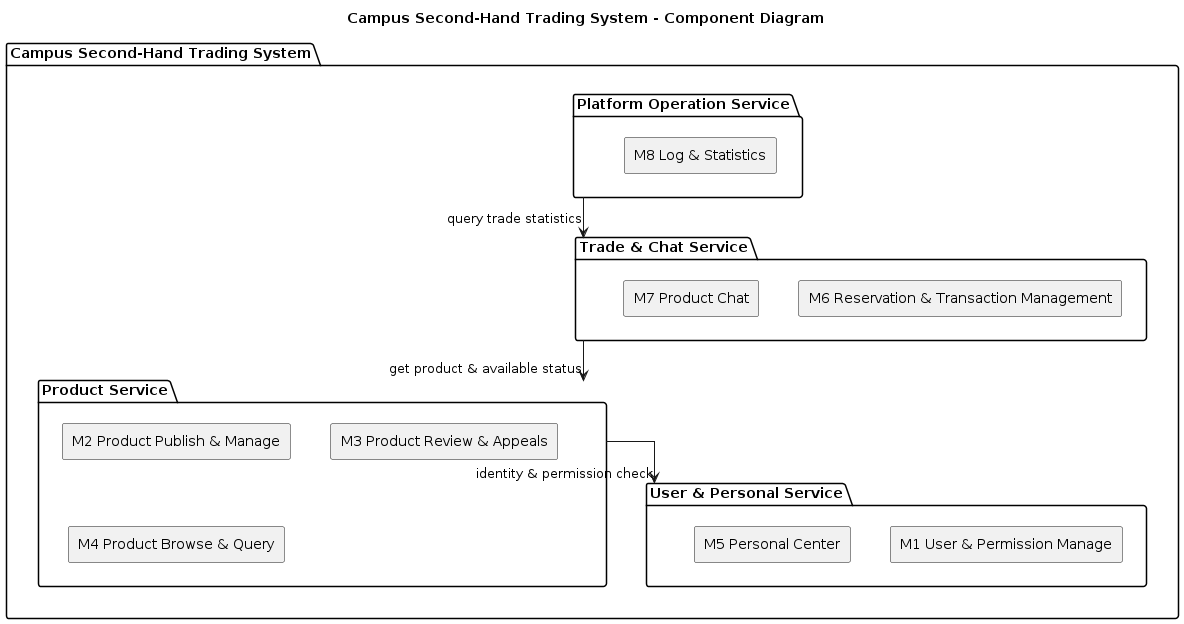

The diagram above was rendered by PlantUML. Its source (embedded in the PNG):
@startuml campus_trade_components
title Campus Second‑Hand Trading System - Component Diagram
top to bottom direction
skinparam componentStyle rectangle
skinparam shadowing false
skinparam linetype ortho
skinparam nodesep 40
skinparam ranksep 60

skinparam package {
  margin 18
}

package "Campus Second‑Hand Trading System" as System {

    package "User & Personal Service" as UserService {
        [M1 User & Permission Manage] as M1
        [M5 Personal Center] as M5
    }

    package "Product Service" as ProductService {
        [M2 Product Publish & Manage] as M2
        [M3 Product Review & Appeals] as M3
        [M4 Product Browse & Query] as M4
    }

    package "Trade & Chat Service" as TradeService {
        [M6 Reservation & Transaction Management] as M6
        [M7 Product Chat] as M7
    }

    package "Platform Operation Service" as AdminService {
        [M8 Log & Statistics] as M8
    }
}

' 注意：商品服务依赖用户服务做权限校验，箭头修正方向（A-->B：A依赖B）
ProductService --> UserService : identity & permission check
TradeService --> ProductService : get product & available status
AdminService --> TradeService : query trade statistics

@enduml